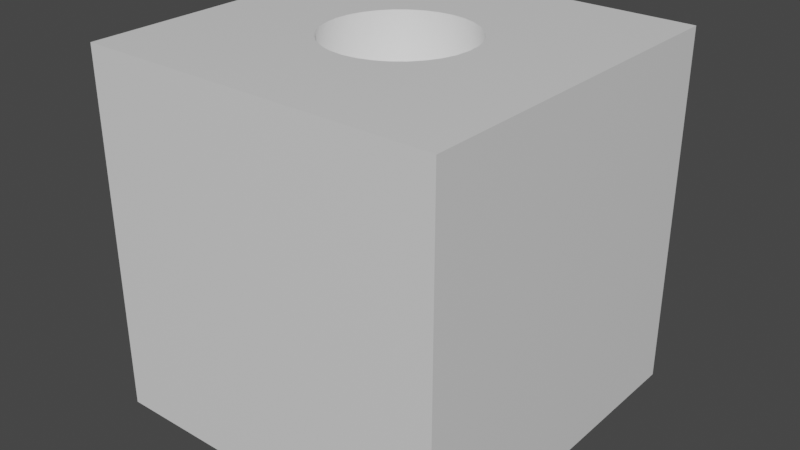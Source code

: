 # Source: hole1.blend  (saved by Blender 2.82.7; exported with 4.5.12 LTS)
import bpy
from mathutils import Matrix  # noqa: F401  (used for matrix-valued properties, if any)

bpy.ops.wm.read_factory_settings(use_empty=True)
scene = bpy.context.scene
scene.name = 'Scene'

# ---- collections
col_collection = bpy.data.collections.new('Collection'); scene.collection.children.link(col_collection)

# ---- materials (node trees are filled in below, after node groups)
mat_material = bpy.data.materials.new('Material')
mat_material.alpha_threshold = 0.0
mat_material.use_transparent_shadow = False
mat_material.line_color = (0.0, 0.0, 0.0, 1.0)

# ---- material node trees
mat_material.use_nodes = True; mat_material.node_tree.nodes.clear()
_N = mat_material.node_tree.nodes; _L = mat_material.node_tree.links
n0 = _N.new('ShaderNodeOutputMaterial'); n0.name = 'Material Output'; n0.location = (300, 300)
n1 = _N.new('ShaderNodeBsdfPrincipled'); n1.name = 'Principled BSDF'; n1.location = (10, 300)
n1.distribution = 'GGX'
n1.subsurface_method = 'BURLEY'
n1.inputs[2].default_value = 0.4
n1.inputs[3].default_value = 1.45
n1.inputs[27].default_value = (0.0, 0.0, 0.0, 1.0)
n1.inputs[28].default_value = 1.0
_L.new(n1.outputs[0], n0.inputs[0])
n0.is_active_output = True

# ---- world
world_world = bpy.data.worlds.new('World'); scene.world = world_world
world_world.use_nodes = True; world_world.node_tree.nodes.clear()
_N = world_world.node_tree.nodes; _L = world_world.node_tree.links
n0 = _N.new('ShaderNodeOutputWorld'); n0.name = 'World Output'; n0.location = (300, 300)
n1 = _N.new('ShaderNodeBackground'); n1.name = 'Background'; n1.location = (10, 300)
n1.inputs[0].default_value = (0.05088, 0.05088, 0.05088, 1.0)
_L.new(n1.outputs[0], n0.inputs[0])
n0.is_active_output = True
world_world.color = (0.05088, 0.05088, 0.05088)
world_world.use_sun_shadow = False
world_world.sun_shadow_jitter_overblur = 0.0

# ---- meshes
me_cube = bpy.data.meshes.new('Cube')
me_cube.from_pydata([(0.0, 0.2, 0.2), (0.03902, 0.1962, 0.2), (0.07654, 0.1848, 0.2), (0.1111, 0.1663, 0.2), (0.1414, 0.1414, 0.2), (0.1663, 0.1111, 0.2), (0.1848, 0.07654, 0.2), (0.1962, 0.03902, 0.2), (0.2, 1.51e-08, 0.2), (0.1962, -0.03902, 0.2), (0.1848, -0.07654, 0.2), (0.1663, -0.1111, 0.2), (0.1414, -0.1414, 0.2), (0.1111, -0.1663, 0.2), (0.07654, -0.1848, 0.2), (0.03902, -0.1962, 0.2), (-6.517e-08, -0.2, 0.2), (-0.03902, -0.1962, 0.2), (-0.07654, -0.1848, 0.2), (-0.1111, -0.1663, 0.2), (-0.1414, -0.1414, 0.2), (-0.1663, -0.1111, 0.2), (-0.1848, -0.07654, 0.2), (-0.1962, -0.03902, 0.2), (-0.2, 1.931e-07, 0.2), (-0.1962, 0.03902, 0.2), (-0.1848, 0.07654, 0.2), (-0.1663, 0.1111, 0.2), (-0.1414, 0.1414, 0.2), (-0.1111, 0.1663, 0.2), (-0.07654, 0.1848, 0.2), (-0.03902, 0.1962, 0.2), (0.5, 0.5, 1.0), (0.5, 0.5, 0.0), (0.5, -0.5, 1.0), (0.5, -0.5, 0.0), (-0.5, 0.5, 1.0), (-0.5, 0.5, 0.0), (-0.5, -0.5, 1.0), (-0.5, -0.5, 0.0), (-0.1848, 0.07654, 1.0), (-0.1663, 0.1111, 1.0), (0.07654, 0.1848, 1.0), (0.03902, 0.1962, 1.0), (-0.1962, 0.03902, 1.0), (0.1414, 0.1414, 1.0), (0.1111, -0.1663, 1.0), (0.07654, -0.1848, 1.0), (0.1663, 0.1111, 1.0), (0.03902, -0.1962, 1.0), (-0.07654, -0.1848, 1.0), (-0.2, 1.931e-07, 1.0), (-0.07654, 0.1848, 1.0), (-0.1111, -0.1663, 1.0), (0.1962, -0.03902, 1.0), (0.1414, -0.1414, 1.0), (0.1848, -0.07654, 1.0), (0.2, 1.51e-08, 1.0), (-0.1414, 0.1414, 1.0), (-0.1111, 0.1663, 1.0), (-6.517e-08, -0.2, 1.0), (0.0, 0.2, 1.0), (0.1962, 0.03902, 1.0), (0.1111, 0.1663, 1.0), (0.1848, 0.07654, 1.0), (-0.1848, -0.07654, 1.0), (-0.1663, -0.1111, 1.0), (-0.1962, -0.03902, 1.0), (-0.1414, -0.1414, 1.0), (-0.03902, -0.1962, 1.0), (0.1663, -0.1111, 1.0), (-0.03902, 0.1962, 1.0)], [], [(0, 1, 43, 61), (1, 2, 42, 43), (2, 3, 63, 42), (3, 4, 45, 63), (4, 5, 48, 45), (5, 6, 64, 48), (6, 7, 62, 64), (7, 8, 57, 62), (8, 9, 54, 57), (9, 10, 56, 54), (10, 11, 70, 56), (11, 12, 55, 70), (12, 13, 46, 55), (13, 14, 47, 46), (14, 15, 49, 47), (15, 16, 60, 49), (16, 17, 69, 60), (17, 18, 50, 69), (18, 19, 53, 50), (19, 20, 68, 53), (20, 21, 66, 68), (21, 22, 65, 66), (22, 23, 67, 65), (23, 24, 51, 67), (24, 25, 44, 51), (25, 26, 40, 44), (26, 27, 41, 40), (27, 28, 58, 41), (28, 29, 59, 58), (29, 30, 52, 59), (30, 31, 71, 52), (31, 0, 61, 71), (0, 31, 30, 29, 28, 27, 26, 25, 24, 23, 22, 21, 20, 19, 18, 17, 16, 15, 14, 13, 12, 11, 10, 9, 8, 7, 6, 5, 4, 3, 2, 1), (32, 36, 51, 44, 40, 41, 58, 59, 52, 71, 61, 43, 42, 63, 45, 48, 64, 62, 57), (35, 34, 38, 39), (39, 38, 36, 37), (37, 33, 35, 39), (33, 32, 34, 35), (37, 36, 32, 33), (57, 54, 56, 70, 55, 46, 47, 49, 60, 69, 50, 53, 68, 66, 65, 67, 51, 36, 38, 34, 32)])
me_cube.polygons.foreach_set('use_smooth', [1, 1, 1, 1, 1, 1, 1, 1, 1, 1, 1, 1, 1, 1, 1, 1, 1, 1, 1, 1, 1, 1, 1, 1, 1, 1, 1, 1, 1, 1, 1, 1, 0, 0, 0, 0, 0, 0, 0, 0])
_uv = me_cube.uv_layers.new(name='UVMap')
_uv.uv.foreach_set('vector', [1.0, 0.5, 0.9688, 0.5, 0.9688, 0.7, 1.0, 0.7, 0.9688, 0.5, 0.9375, 0.5, 0.9375, 0.7, 0.9688, 0.7, 0.9375, 0.5, 0.9062, 0.5, 0.9062, 0.7, 0.9375, 0.7, 0.9062, 0.5, 0.875, 0.5, 0.875, 0.7, 0.9062, 0.7, 0.875, 0.5, 0.8438, 0.5, 0.8438, 0.7, 0.875, 0.7, 0.8438, 0.5, 0.8125, 0.5, 0.8125, 0.7, 0.8438, 0.7, 0.8125, 0.5, 0.7812, 0.5, 0.7812, 0.7, 0.8125, 0.7, 0.7812, 0.5, 0.75, 0.5, 0.75, 0.7, 0.7812, 0.7, 0.75, 0.5, 0.7188, 0.5, 0.7188, 0.7, 0.75, 0.7, 0.7188, 0.5, 0.6875, 0.5, 0.6875, 0.7, 0.7188, 0.7, 0.6875, 0.5, 0.6562, 0.5, 0.6562, 0.7, 0.6875, 0.7, 0.6562, 0.5, 0.625, 0.5, 0.625, 0.7, 0.6562, 0.7, 0.625, 0.5, 0.5938, 0.5, 0.5938, 0.7, 0.625, 0.7, 0.5938, 0.5, 0.5625, 0.5, 0.5625, 0.7, 0.5938, 0.7, 0.5625, 0.5, 0.5312, 0.5, 0.5312, 0.7, 0.5625, 0.7, 0.5312, 0.5, 0.5, 0.5, 0.5, 0.7, 0.5312, 0.7, 0.5, 0.5, 0.4688, 0.5, 0.4688, 0.7, 0.5, 0.7, 0.4688, 0.5, 0.4375, 0.5, 0.4375, 0.7, 0.4688, 0.7, 0.4375, 0.5, 0.4062, 0.5, 0.4062, 0.7, 0.4375, 0.7, 0.4062, 0.5, 0.375, 0.5, 0.375, 0.7, 0.4062, 0.7, 0.375, 0.5, 0.3438, 0.5, 0.3438, 0.7, 0.375, 0.7, 0.3438, 0.5, 0.3125, 0.5, 0.3125, 0.7, 0.3438, 0.7, 0.3125, 0.5, 0.2812, 0.5, 0.2812, 0.7, 0.3125, 0.7, 0.2812, 0.5, 0.25, 0.5, 0.25, 0.7, 0.2812, 0.7, 0.25, 0.5, 0.2188, 0.5, 0.2188, 0.7, 0.25, 0.7, 0.2188, 0.5, 0.1875, 0.5, 0.1875, 0.7, 0.2188, 0.7, 0.1875, 0.5, 0.1562, 0.5, 0.1562, 0.7, 0.1875, 0.7, 0.1562, 0.5, 0.125, 0.5, 0.125, 0.7, 0.1562, 0.7, 0.125, 0.5, 0.09375, 0.5, 0.09375, 0.7, 0.125, 0.7, 0.09375, 0.5, 0.0625, 0.5, 0.0625, 0.7, 0.09375, 0.7, 0.0625, 0.5, 0.03125, 0.5, 0.03125, 0.7, 0.0625, 0.7, 0.03125, 0.5, 0.0, 0.5, 0.0, 0.7, 0.03125, 0.7, 0.75, 0.49, 0.7032, 0.4854, 0.6582, 0.4717, 0.6167, 0.4496, 0.5803, 0.4197, 0.5504, 0.3833, 0.5283, 0.3418, 0.5146, 0.2968, 0.51, 0.25, 0.5146, 0.2032, 0.5283, 0.1582, 0.5504, 0.1167, 0.5803, 0.08029, 0.6167, 0.05045, 0.6582, 0.02827, 0.7032, 0.01461, 0.75, 0.01, 0.7968, 0.01461, 0.8418, 0.02827, 0.8833, 0.05045, 0.9197, 0.08029, 0.9496, 0.1167, 0.9717, 0.1582, 0.9854, 0.2032, 0.99, 0.25, 0.9854, 0.2968, 0.9717, 0.3418, 0.9496, 0.3833, 0.9197, 0.4197, 0.8833, 0.4496, 0.8418, 0.4717, 0.7968, 0.4854, 0.625, 0.5, 0.875, 0.5, 0.8, 0.625, 0.799, 0.6152, 0.7962, 0.6059, 0.7916, 0.5972, 0.7854, 0.5896, 0.7778, 0.5834, 0.7691, 0.5788, 0.7598, 0.576, 0.75, 0.575, 0.7402, 0.576, 0.7309, 0.5788, 0.7222, 0.5834, 0.7146, 0.5896, 0.7084, 0.5972, 0.7038, 0.6059, 0.701, 0.6152, 0.7, 0.625, 0.375, 0.75, 0.625, 0.75, 0.625, 1.0, 0.375, 1.0, 0.375, 0.0, 0.625, 0.0, 0.625, 0.25, 0.375, 0.25, 0.125, 0.5, 0.375, 0.5, 0.375, 0.75, 0.125, 0.75, 0.375, 0.5, 0.625, 0.5, 0.625, 0.75, 0.375, 0.75, 0.375, 0.25, 0.625, 0.25, 0.625, 0.5, 0.375, 0.5, 0.7, 0.625, 0.701, 0.6348, 0.7038, 0.6441, 0.7084, 0.6528, 0.7146, 0.6604, 0.7222, 0.6666, 0.7309, 0.6712, 0.7402, 0.674, 0.75, 0.675, 0.7598, 0.674, 0.7691, 0.6712, 0.7778, 0.6666, 0.7854, 0.6604, 0.7916, 0.6528, 0.7962, 0.6441, 0.799, 0.6348, 0.8, 0.625, 0.875, 0.5, 0.875, 0.75, 0.625, 0.75, 0.625, 0.5])
me_cube.materials.append(mat_material)
me_cube.use_remesh_preserve_volume = False
me_cube.use_remesh_preserve_attributes = False
me_cube.use_mirror_vertex_groups = False
me_cube.update()

# ---- objects
ob_mesh_hole = bpy.data.objects.new('mesh_hole', me_cube)

# ---- transforms, parenting, visibility, modifiers, constraints
ob_mesh_hole.location = (0.0, 0.0, 0.0)
ob_mesh_hole.lock_rotations_4d = False
ob_mesh_hole.empty_display_type = 'ARROWS'
ob_mesh_hole.lineart.crease_threshold = 0.0

# ---- collection membership
col_collection.objects.link(ob_mesh_hole)

# ---- scene / render settings (as saved in the file)
scene.frame_start = 1; scene.frame_end = 250; scene.frame_set(1)
scene.render.engine = 'BLENDER_EEVEE_NEXT'
scene.cycles.use_denoising = False
scene.cycles.samples = 128
scene.cycles.sampling_pattern = 'TABULATED_SOBOL'
scene.cycles.use_adaptive_sampling = False
scene.cycles.use_light_tree = False
scene.view_settings.view_transform = 'Filmic'
bpy.context.view_layer.update()

# ---- added for rendering (the .blend has no active camera and no usable light): camera, sun
cam_auto = bpy.data.cameras.new('AutoCamera')
cam_auto.lens = 50.0
cam_auto.sensor_width = 36.0
cam_auto.clip_end = 1000.0
ob_auto_camera = bpy.data.objects.new('AutoCamera', cam_auto)
scene.collection.objects.link(ob_auto_camera)
ob_auto_camera.location = (1.60254, -1.92304, 1.78203)
ob_auto_camera.rotation_euler = (1.09748, -7.21219e-08, 0.694738)
scene.camera = ob_auto_camera
light_auto_sun = bpy.data.lights.new('AutoSun', 'SUN')
light_auto_sun.energy = 3.0
light_auto_sun.angle = 0.0523599
ob_auto_sun = bpy.data.objects.new('AutoSun', light_auto_sun)
scene.collection.objects.link(ob_auto_sun)
ob_auto_sun.rotation_euler = (0.872665, 0.174533, 0.523599)
bpy.context.view_layer.update()
